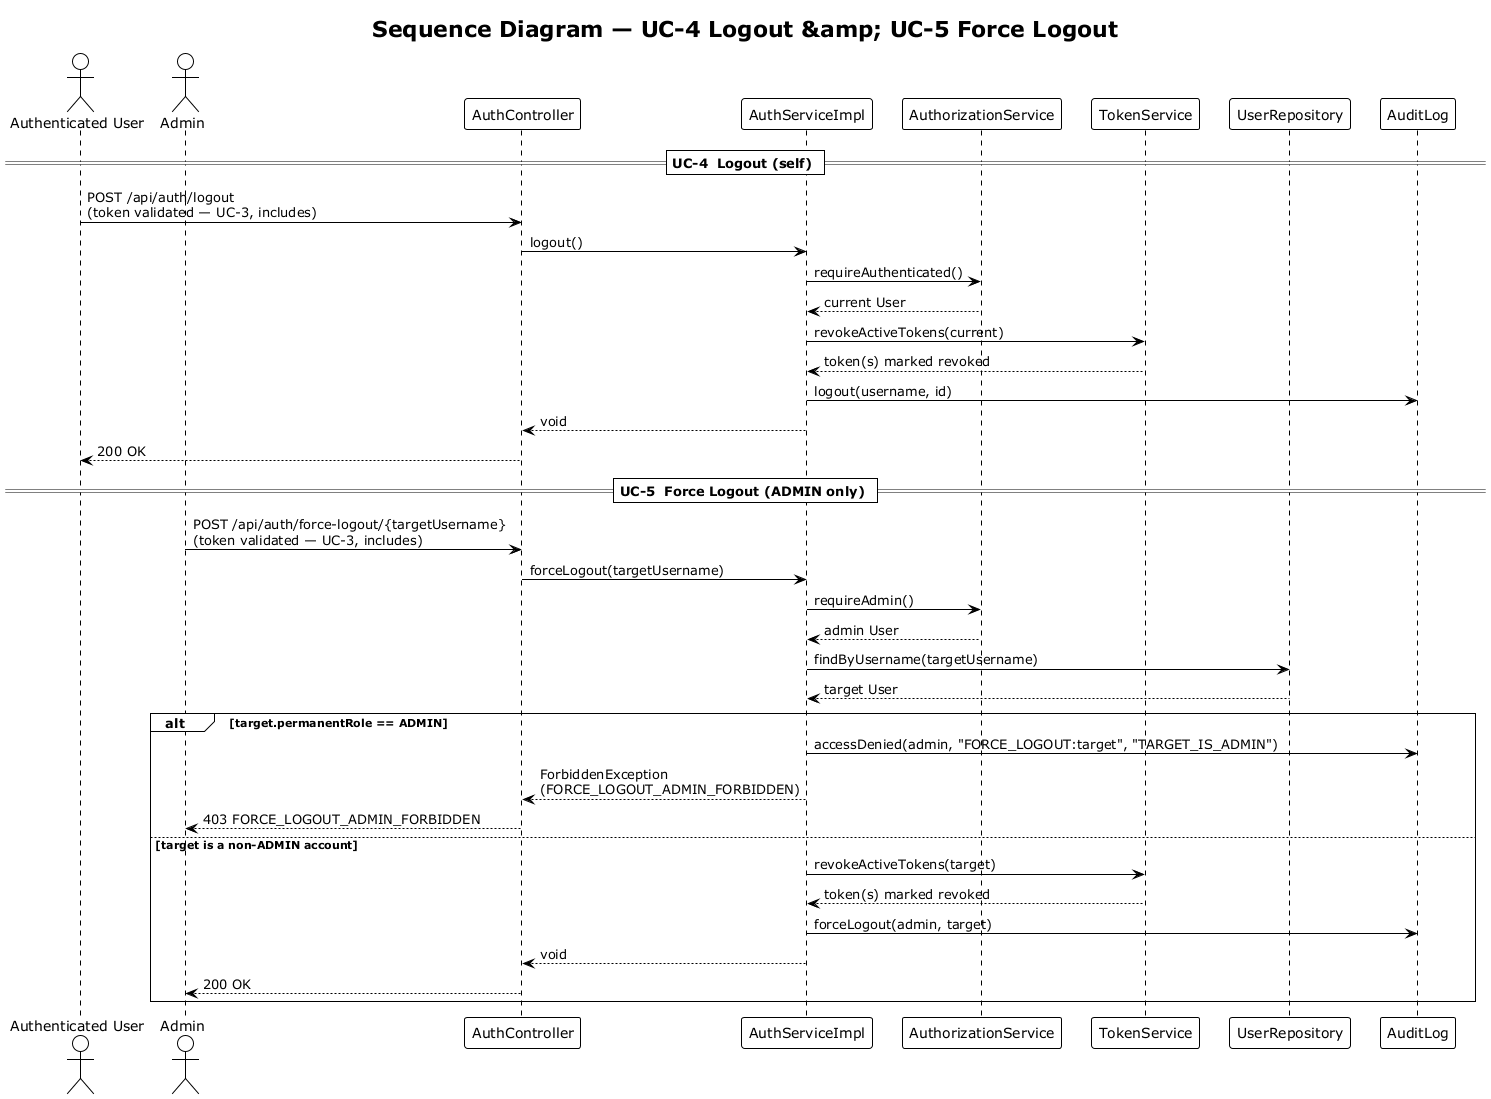

The diagram above was rendered by PlantUML. Its source (embedded in the PNG):
@startuml sequence-logout-force-logout
!theme plain
title Sequence Diagram — UC-4 Logout &amp; UC-5 Force Logout

actor "Authenticated User" as U
actor Admin
participant "AuthController" as Ctrl
participant "AuthServiceImpl" as Svc
participant "AuthorizationService" as AuthZ
participant "TokenService" as TokenSvc
participant "UserRepository" as UserRepo
participant "AuditLog" as Audit

== UC-4  Logout (self) ==
U -> Ctrl : POST /api/auth/logout\n(token validated — UC-3, includes)
Ctrl -> Svc : logout()
Svc -> AuthZ : requireAuthenticated()
AuthZ --> Svc : current User
Svc -> TokenSvc : revokeActiveTokens(current)
TokenSvc --> Svc : token(s) marked revoked
Svc -> Audit : logout(username, id)
Svc --> Ctrl : void
Ctrl --> U : 200 OK

== UC-5  Force Logout (ADMIN only) ==
Admin -> Ctrl : POST /api/auth/force-logout/{targetUsername}\n(token validated — UC-3, includes)
Ctrl -> Svc : forceLogout(targetUsername)
Svc -> AuthZ : requireAdmin()
AuthZ --> Svc : admin User
Svc -> UserRepo : findByUsername(targetUsername)
UserRepo --> Svc : target User
alt target.permanentRole == ADMIN
  Svc -> Audit : accessDenied(admin, "FORCE_LOGOUT:target", "TARGET_IS_ADMIN")
  Svc --> Ctrl : ForbiddenException\n(FORCE_LOGOUT_ADMIN_FORBIDDEN)
  Ctrl --> Admin : 403 FORCE_LOGOUT_ADMIN_FORBIDDEN
else target is a non-ADMIN account
  Svc -> TokenSvc : revokeActiveTokens(target)
  TokenSvc --> Svc : token(s) marked revoked
  Svc -> Audit : forceLogout(admin, target)
  Svc --> Ctrl : void
  Ctrl --> Admin : 200 OK
end

@enduml